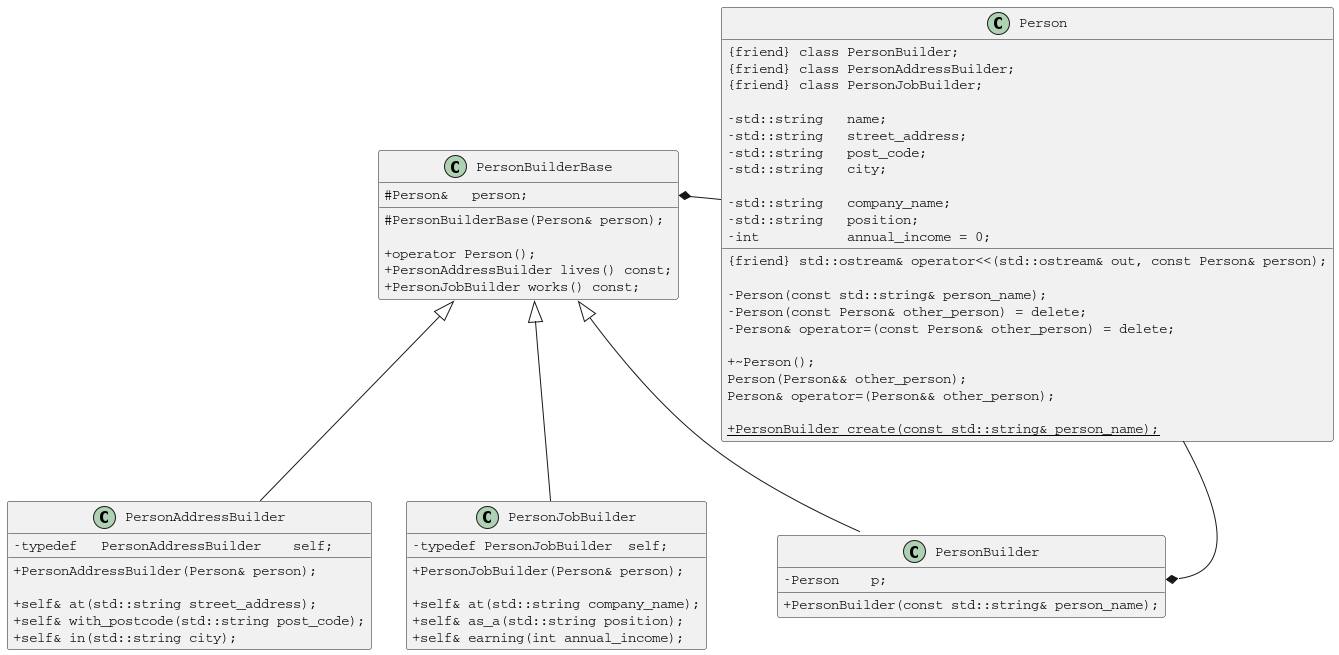

The diagram above was rendered by PlantUML. Its source (embedded in the PNG):
@startuml
    skinparam TabSize 4
    skinparam DefaultFontName Courier
    skinparam ClassAttributeIconSize 0

    class Person
    {
        {friend} class PersonBuilder;
        {friend} class PersonAddressBuilder;
        {friend} class PersonJobBuilder;

        - std::string   name;
        - std::string   street_address;
        - std::string   post_code;
        - std::string   city;

        - std::string   company_name;
        - std::string   position;
        - int           annual_income = 0;

        {friend} std::ostream& operator<<(std::ostream& out, const Person& person);

        - Person(const std::string& person_name);
        - Person(const Person& other_person) = delete;
        - Person& operator=(const Person& other_person) = delete;

        + ~Person();
        Person(Person&& other_person);
        Person& operator=(Person&& other_person);

        + {static} PersonBuilder create(const std::string& person_name);
    }

    class PersonBuilderBase
    {
        # Person&   person;

        # PersonBuilderBase(Person& person);

        + operator Person();
        + PersonAddressBuilder lives() const;
        + PersonJobBuilder works() const;
    }
    PersonBuilderBase::person *- Person

    class PersonBuilder
    {
        - Person    p;
        + PersonBuilder(const std::string& person_name);
    }
    PersonBuilderBase <|-- PersonBuilder
    Person -* PersonBuilder::p

    class PersonAddressBuilder
    {
        - typedef   PersonAddressBuilder    self;

        + PersonAddressBuilder(Person& person);
        
        + self& at(std::string street_address);
        + self& with_postcode(std::string post_code);
        + self& in(std::string city);
    }
    PersonBuilderBase <|-- PersonAddressBuilder

    class PersonJobBuilder
    {
        - typedef PersonJobBuilder  self;

        + PersonJobBuilder(Person& person);

        + self& at(std::string company_name);
        + self& as_a(std::string position);
        + self& earning(int annual_income);
    }
    PersonBuilderBase <|-- PersonJobBuilder
@enduml